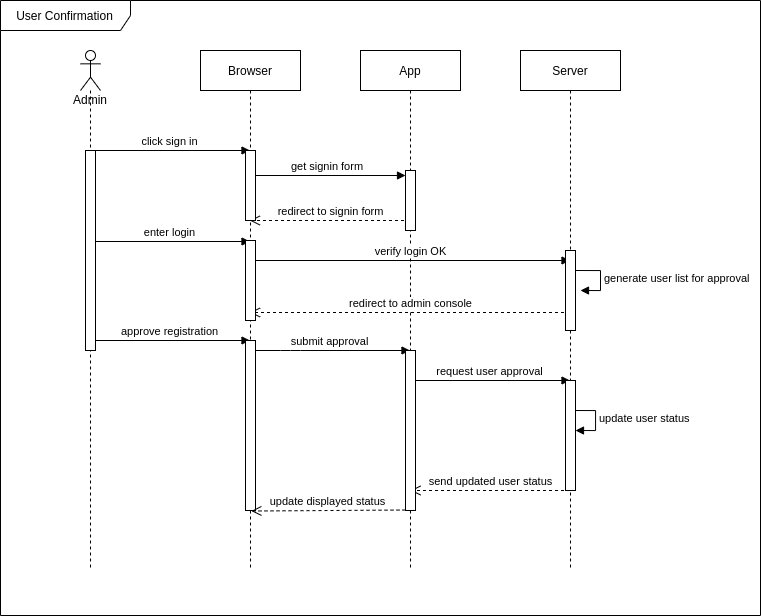

The diagram above was exported from draw.io. Its source (the exported page's mxGraphModel, read from the mxfile embedded in the PNG):
<mxGraphModel dx="1922" dy="1001" grid="1" gridSize="10" guides="1" tooltips="1" connect="1" arrows="1" fold="1" page="1" pageScale="1" pageWidth="850" pageHeight="1100" math="0" shadow="0">
  <root>
    <mxCell id="0" />
    <mxCell id="1" parent="0" />
    <mxCell id="2" value="Admin" style="shape=umlLifeline;participant=umlActor;perimeter=lifelinePerimeter;whiteSpace=wrap;html=1;container=1;collapsible=0;recursiveResize=0;verticalAlign=top;spacingTop=36;outlineConnect=0;" vertex="1" parent="1">
      <mxGeometry x="80" y="160" width="20" height="520" as="geometry" />
    </mxCell>
    <mxCell id="3" value="Browser" style="shape=umlLifeline;perimeter=lifelinePerimeter;whiteSpace=wrap;html=1;container=1;collapsible=0;recursiveResize=0;outlineConnect=0;" vertex="1" parent="1">
      <mxGeometry x="200" y="160" width="100" height="520" as="geometry" />
    </mxCell>
    <mxCell id="4" value="App" style="shape=umlLifeline;perimeter=lifelinePerimeter;whiteSpace=wrap;html=1;container=1;collapsible=0;recursiveResize=0;outlineConnect=0;" vertex="1" parent="1">
      <mxGeometry x="360" y="160" width="100" height="520" as="geometry" />
    </mxCell>
    <mxCell id="5" value="Server" style="shape=umlLifeline;perimeter=lifelinePerimeter;whiteSpace=wrap;html=1;container=1;collapsible=0;recursiveResize=0;outlineConnect=0;" vertex="1" parent="1">
      <mxGeometry x="520" y="160" width="100" height="520" as="geometry" />
    </mxCell>
    <mxCell id="6" value="click sign in" style="html=1;verticalAlign=bottom;endArrow=block;" edge="1" source="2" parent="1">
      <mxGeometry width="80" relative="1" as="geometry">
        <mxPoint x="99.92857142857144" y="260" as="sourcePoint" />
        <mxPoint x="249.5" y="260" as="targetPoint" />
      </mxGeometry>
    </mxCell>
    <mxCell id="7" value="get signin form&amp;nbsp;" style="html=1;verticalAlign=bottom;endArrow=block;" edge="1" parent="1">
      <mxGeometry width="80" relative="1" as="geometry">
        <mxPoint x="250.16666666666652" y="285" as="sourcePoint" />
        <mxPoint x="405" y="285" as="targetPoint" />
      </mxGeometry>
    </mxCell>
    <mxCell id="8" value="redirect to signin form" style="html=1;verticalAlign=bottom;endArrow=open;dashed=1;endSize=8;" edge="1" target="3" parent="1">
      <mxGeometry relative="1" as="geometry">
        <mxPoint x="409.5" y="330" as="sourcePoint" />
        <mxPoint x="250.16666666666669" y="330" as="targetPoint" />
      </mxGeometry>
    </mxCell>
    <mxCell id="9" value="enter login" style="html=1;verticalAlign=bottom;endArrow=block;" edge="1" source="2" parent="1">
      <mxGeometry width="80" relative="1" as="geometry">
        <mxPoint x="99.5" y="351" as="sourcePoint" />
        <mxPoint x="249.5" y="351" as="targetPoint" />
      </mxGeometry>
    </mxCell>
    <mxCell id="10" value="verify login OK" style="html=1;verticalAlign=bottom;endArrow=block;" edge="1" parent="1">
      <mxGeometry width="80" relative="1" as="geometry">
        <mxPoint x="249.5" y="370" as="sourcePoint" />
        <mxPoint x="569.5" y="370" as="targetPoint" />
      </mxGeometry>
    </mxCell>
    <mxCell id="11" value="redirect to admin console" style="html=1;verticalAlign=bottom;endArrow=open;dashed=1;endSize=8;" edge="1" parent="1">
      <mxGeometry relative="1" as="geometry">
        <mxPoint x="569.5" y="422" as="sourcePoint" />
        <mxPoint x="249.5" y="422" as="targetPoint" />
      </mxGeometry>
    </mxCell>
    <mxCell id="12" value="approve registration" style="html=1;verticalAlign=bottom;endArrow=block;" edge="1" source="2" parent="1">
      <mxGeometry width="80" relative="1" as="geometry">
        <mxPoint x="99.5" y="450" as="sourcePoint" />
        <mxPoint x="249.5" y="450" as="targetPoint" />
      </mxGeometry>
    </mxCell>
    <mxCell id="13" value="submit approval" style="html=1;verticalAlign=bottom;endArrow=block;" edge="1" source="3" target="4" parent="1">
      <mxGeometry width="80" relative="1" as="geometry">
        <mxPoint x="109.5" y="460" as="sourcePoint" />
        <mxPoint x="259.5" y="460" as="targetPoint" />
        <Array as="points">
          <mxPoint x="290" y="460" />
        </Array>
      </mxGeometry>
    </mxCell>
    <mxCell id="14" value="request user approval" style="html=1;verticalAlign=bottom;endArrow=block;" edge="1" source="4" target="5" parent="1">
      <mxGeometry width="80" relative="1" as="geometry">
        <mxPoint x="430" y="490" as="sourcePoint" />
        <mxPoint x="590" y="490" as="targetPoint" />
        <Array as="points">
          <mxPoint x="470.5" y="490" />
        </Array>
      </mxGeometry>
    </mxCell>
    <mxCell id="15" value="update user status" style="edgeStyle=orthogonalEdgeStyle;html=1;align=left;spacingLeft=2;endArrow=block;rounded=0;entryX=1;entryY=0;" edge="1" parent="1">
      <mxGeometry relative="1" as="geometry">
        <mxPoint x="570" y="520" as="sourcePoint" />
        <Array as="points">
          <mxPoint x="595" y="520" />
        </Array>
        <mxPoint x="575" y="540" as="targetPoint" />
      </mxGeometry>
    </mxCell>
    <mxCell id="16" value="send updated user status" style="html=1;verticalAlign=bottom;endArrow=open;dashed=1;endSize=8;" edge="1" parent="1">
      <mxGeometry relative="1" as="geometry">
        <mxPoint x="569.5" y="600" as="sourcePoint" />
        <mxPoint x="410" y="600" as="targetPoint" />
      </mxGeometry>
    </mxCell>
    <mxCell id="17" value="User Confirmation" style="shape=umlFrame;whiteSpace=wrap;html=1;width=130;height=30;" vertex="1" parent="1">
      <mxGeometry y="110" width="760" height="615" as="geometry" />
    </mxCell>
    <mxCell id="18" value="" style="html=1;points=[];perimeter=orthogonalPerimeter;" vertex="1" parent="1">
      <mxGeometry x="85" y="260" width="10" height="200" as="geometry" />
    </mxCell>
    <mxCell id="19" value="" style="html=1;points=[];perimeter=orthogonalPerimeter;" vertex="1" parent="1">
      <mxGeometry x="245" y="260" width="10" height="70" as="geometry" />
    </mxCell>
    <mxCell id="20" value="" style="html=1;points=[];perimeter=orthogonalPerimeter;" vertex="1" parent="1">
      <mxGeometry x="245" y="350" width="10" height="80" as="geometry" />
    </mxCell>
    <mxCell id="21" value="" style="html=1;points=[];perimeter=orthogonalPerimeter;" vertex="1" parent="1">
      <mxGeometry x="405" y="280" width="10" height="60" as="geometry" />
    </mxCell>
    <mxCell id="22" value="" style="html=1;points=[];perimeter=orthogonalPerimeter;" vertex="1" parent="1">
      <mxGeometry x="565" y="360" width="10" height="80" as="geometry" />
    </mxCell>
    <mxCell id="23" value="" style="html=1;points=[];perimeter=orthogonalPerimeter;" vertex="1" parent="1">
      <mxGeometry x="245" y="450" width="10" height="170" as="geometry" />
    </mxCell>
    <mxCell id="24" value="" style="html=1;points=[];perimeter=orthogonalPerimeter;" vertex="1" parent="1">
      <mxGeometry x="405" y="460" width="10" height="160" as="geometry" />
    </mxCell>
    <mxCell id="25" value="" style="html=1;points=[];perimeter=orthogonalPerimeter;" vertex="1" parent="1">
      <mxGeometry x="565" y="490" width="10" height="110" as="geometry" />
    </mxCell>
    <mxCell id="26" value="generate user list for approval" style="edgeStyle=orthogonalEdgeStyle;html=1;align=left;spacingLeft=2;endArrow=block;rounded=0;entryX=1;entryY=0;" edge="1" parent="1">
      <mxGeometry relative="1" as="geometry">
        <mxPoint x="575" y="380" as="sourcePoint" />
        <Array as="points">
          <mxPoint x="600" y="380" />
        </Array>
        <mxPoint x="580" y="400" as="targetPoint" />
      </mxGeometry>
    </mxCell>
    <mxCell id="27" value="update displayed status" style="html=1;verticalAlign=bottom;endArrow=open;dashed=1;endSize=8;entryX=0.585;entryY=1.003;entryDx=0;entryDy=0;entryPerimeter=0;" edge="1" target="23" parent="1">
      <mxGeometry relative="1" as="geometry">
        <mxPoint x="405" y="619.52" as="sourcePoint" />
        <mxPoint x="260.5" y="619.52" as="targetPoint" />
      </mxGeometry>
    </mxCell>
  </root>
</mxGraphModel>